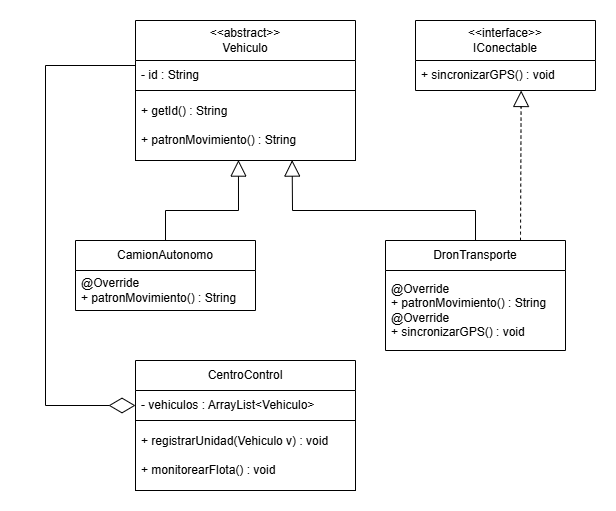

The diagram above was exported from draw.io. Its source (the exported page's mxGraphModel, read from the mxfile embedded in the PNG):
<mxGraphModel dx="1253" dy="564" grid="1" gridSize="10" guides="1" tooltips="1" connect="1" arrows="1" fold="1" page="1" pageScale="1" pageWidth="827" pageHeight="1169" math="0" shadow="0">
  <root>
    <mxCell id="0" />
    <mxCell id="1" parent="0" />
    <mxCell id="VkY_mq07jx_jRYj8u6iT-48" edge="1" parent="1" source="VkY_mq07jx_jRYj8u6iT-5" style="edgeStyle=orthogonalEdgeStyle;rounded=0;orthogonalLoop=1;jettySize=auto;html=1;entryX=0;entryY=0.5;entryDx=0;entryDy=0;exitX=0;exitY=0.5;exitDx=0;exitDy=0;endArrow=diamondThin;endFill=0;startArrow=none;startFill=0;strokeWidth=1;endSize=24;startSize=14;" target="VkY_mq07jx_jRYj8u6iT-26" value="">
      <mxGeometry relative="1" as="geometry">
        <Array as="points">
          <mxPoint x="90" y="85" />
          <mxPoint x="90" y="425" />
        </Array>
        <mxPoint x="190" y="105" as="targetPoint" />
      </mxGeometry>
    </mxCell>
    <mxCell id="VkY_mq07jx_jRYj8u6iT-4" parent="1" style="swimlane;fontStyle=0;childLayout=stackLayout;horizontal=1;startSize=40;horizontalStack=0;resizeParent=1;resizeParentMax=0;resizeLast=0;collapsible=1;marginBottom=0;whiteSpace=wrap;html=1;" value="&lt;div&gt;&amp;lt;&amp;lt;abstract&amp;gt;&amp;gt;&lt;/div&gt;Vehiculo" vertex="1">
      <mxGeometry height="140" width="220" x="180" y="40" as="geometry" />
    </mxCell>
    <mxCell id="VkY_mq07jx_jRYj8u6iT-5" parent="VkY_mq07jx_jRYj8u6iT-4" style="text;strokeColor=none;fillColor=none;align=left;verticalAlign=middle;spacingLeft=4;spacingRight=4;overflow=hidden;points=[[0,0.5],[1,0.5]];portConstraint=eastwest;rotatable=0;whiteSpace=wrap;html=1;" value="- id : String" vertex="1">
      <mxGeometry height="30" width="220" y="40" as="geometry" />
    </mxCell>
    <mxCell id="VkY_mq07jx_jRYj8u6iT-6" parent="VkY_mq07jx_jRYj8u6iT-4" style="text;strokeColor=default;fillColor=none;align=left;verticalAlign=middle;spacingLeft=4;spacingRight=4;overflow=hidden;points=[[0,0.5],[1,0.5]];portConstraint=eastwest;rotatable=0;whiteSpace=wrap;html=1;" value="+ getId() : String&lt;div&gt;&lt;br&gt;&lt;div&gt;+ patronMovimiento() : String&lt;/div&gt;&lt;/div&gt;" vertex="1">
      <mxGeometry height="70" width="220" y="70" as="geometry" />
    </mxCell>
    <mxCell id="VkY_mq07jx_jRYj8u6iT-63" edge="1" parent="1" source="VkY_mq07jx_jRYj8u6iT-13" style="edgeStyle=none;curved=0;rounded=0;orthogonalLoop=1;jettySize=auto;html=1;fontSize=12;startSize=8;endSize=14;endArrow=block;endFill=0;strokeWidth=1;entryX=0.468;entryY=0.994;entryDx=0;entryDy=0;entryPerimeter=0;startArrow=none;startFill=0;" target="VkY_mq07jx_jRYj8u6iT-6" value="">
      <mxGeometry relative="1" as="geometry">
        <Array as="points">
          <mxPoint x="210" y="230" />
          <mxPoint x="283" y="230" />
        </Array>
        <mxPoint x="290" y="230" as="targetPoint" />
      </mxGeometry>
    </mxCell>
    <mxCell id="VkY_mq07jx_jRYj8u6iT-13" parent="1" style="swimlane;fontStyle=0;childLayout=stackLayout;horizontal=1;startSize=30;horizontalStack=0;resizeParent=1;resizeParentMax=0;resizeLast=0;collapsible=1;marginBottom=0;whiteSpace=wrap;html=1;" value="CamionAutonomo" vertex="1">
      <mxGeometry height="70" width="180" x="120" y="260" as="geometry" />
    </mxCell>
    <mxCell id="VkY_mq07jx_jRYj8u6iT-14" parent="VkY_mq07jx_jRYj8u6iT-13" style="text;strokeColor=none;fillColor=none;align=left;verticalAlign=middle;spacingLeft=4;spacingRight=4;overflow=hidden;points=[[0,0.5],[1,0.5]];portConstraint=eastwest;rotatable=0;whiteSpace=wrap;html=1;" value="&lt;div&gt;@Override&lt;/div&gt;+ patronMovimiento() : String" vertex="1">
      <mxGeometry height="40" width="180" y="30" as="geometry" />
    </mxCell>
    <mxCell id="VkY_mq07jx_jRYj8u6iT-62" edge="1" parent="1" source="VkY_mq07jx_jRYj8u6iT-17" style="edgeStyle=none;curved=0;rounded=0;orthogonalLoop=1;jettySize=auto;html=1;fontSize=12;startSize=8;endSize=14;endArrow=block;endFill=0;strokeWidth=1;entryX=0.712;entryY=0.994;entryDx=0;entryDy=0;entryPerimeter=0;" target="VkY_mq07jx_jRYj8u6iT-6" value="">
      <mxGeometry relative="1" as="geometry">
        <Array as="points">
          <mxPoint x="520" y="230" />
          <mxPoint x="337" y="230" />
        </Array>
      </mxGeometry>
    </mxCell>
    <mxCell id="VkY_mq07jx_jRYj8u6iT-69" edge="1" parent="1" source="VkY_mq07jx_jRYj8u6iT-17" style="edgeStyle=none;curved=1;rounded=0;orthogonalLoop=1;jettySize=auto;html=1;fontSize=12;startSize=8;endSize=14;entryX=0.587;entryY=1;entryDx=0;entryDy=0;entryPerimeter=0;dashed=1;endArrow=block;endFill=0;exitX=0.75;exitY=0;exitDx=0;exitDy=0;strokeWidth=1;" target="VkY_mq07jx_jRYj8u6iT-22" value="">
      <mxGeometry relative="1" as="geometry">
        <mxPoint x="-30" y="345" as="targetPoint" />
      </mxGeometry>
    </mxCell>
    <mxCell id="VkY_mq07jx_jRYj8u6iT-17" parent="1" style="swimlane;fontStyle=0;childLayout=stackLayout;horizontal=1;startSize=30;horizontalStack=0;resizeParent=1;resizeParentMax=0;resizeLast=0;collapsible=1;marginBottom=0;whiteSpace=wrap;html=1;" value="DronTransporte" vertex="1">
      <mxGeometry height="110" width="180" x="430" y="260" as="geometry">
        <mxRectangle height="30" width="120" x="60" y="220" as="alternateBounds" />
      </mxGeometry>
    </mxCell>
    <mxCell id="VkY_mq07jx_jRYj8u6iT-19" parent="VkY_mq07jx_jRYj8u6iT-17" style="text;strokeColor=none;fillColor=none;align=left;verticalAlign=middle;spacingLeft=4;spacingRight=4;overflow=hidden;points=[[0,0.5],[1,0.5]];portConstraint=eastwest;rotatable=0;whiteSpace=wrap;html=1;" value="&lt;div&gt;@Override&lt;/div&gt;+ patronMovimiento() : String&lt;div&gt;@Override&lt;/div&gt;&lt;div&gt;+ sincronizarGPS() : void&lt;/div&gt;" vertex="1">
      <mxGeometry height="80" width="180" y="30" as="geometry" />
    </mxCell>
    <mxCell id="VkY_mq07jx_jRYj8u6iT-21" parent="1" style="swimlane;fontStyle=0;childLayout=stackLayout;horizontal=1;startSize=40;horizontalStack=0;resizeParent=1;resizeParentMax=0;resizeLast=0;collapsible=1;marginBottom=0;whiteSpace=wrap;html=1;" value="&lt;div&gt;&amp;lt;&amp;lt;interface&amp;gt;&amp;gt;&lt;/div&gt;IConectable" vertex="1">
      <mxGeometry height="70" width="180" x="460" y="40" as="geometry" />
    </mxCell>
    <mxCell id="VkY_mq07jx_jRYj8u6iT-22" parent="VkY_mq07jx_jRYj8u6iT-21" style="text;strokeColor=none;fillColor=none;align=left;verticalAlign=middle;spacingLeft=4;spacingRight=4;overflow=hidden;points=[[0,0.5],[1,0.5]];portConstraint=eastwest;rotatable=0;whiteSpace=wrap;html=1;" value="+ sincronizarGPS() : void" vertex="1">
      <mxGeometry height="30" width="180" y="40" as="geometry" />
    </mxCell>
    <mxCell id="VkY_mq07jx_jRYj8u6iT-25" parent="1" style="swimlane;fontStyle=0;childLayout=stackLayout;horizontal=1;startSize=30;horizontalStack=0;resizeParent=1;resizeParentMax=0;resizeLast=0;collapsible=1;marginBottom=0;whiteSpace=wrap;html=1;" value="CentroControl" vertex="1">
      <mxGeometry height="130" width="220" x="180" y="380" as="geometry" />
    </mxCell>
    <mxCell id="VkY_mq07jx_jRYj8u6iT-26" parent="VkY_mq07jx_jRYj8u6iT-25" style="text;strokeColor=none;fillColor=none;align=left;verticalAlign=middle;spacingLeft=4;spacingRight=4;overflow=hidden;points=[[0,0.5],[1,0.5]];portConstraint=eastwest;rotatable=0;whiteSpace=wrap;html=1;" value="- vehiculos : ArrayList&amp;lt;Vehiculo&amp;gt;" vertex="1">
      <mxGeometry height="30" width="220" y="30" as="geometry" />
    </mxCell>
    <mxCell id="VkY_mq07jx_jRYj8u6iT-28" parent="VkY_mq07jx_jRYj8u6iT-25" style="text;strokeColor=default;fillColor=none;align=left;verticalAlign=middle;spacingLeft=4;spacingRight=4;overflow=hidden;points=[[0,0.5],[1,0.5]];portConstraint=eastwest;rotatable=0;whiteSpace=wrap;html=1;" value="+ registrarUnidad(Vehiculo v) : void&lt;div&gt;&lt;br&gt;&lt;/div&gt;&lt;div&gt;+ monitorearFlota() : void&lt;/div&gt;" vertex="1">
      <mxGeometry height="70" width="220" y="60" as="geometry" />
    </mxCell>
  </root>
</mxGraphModel>